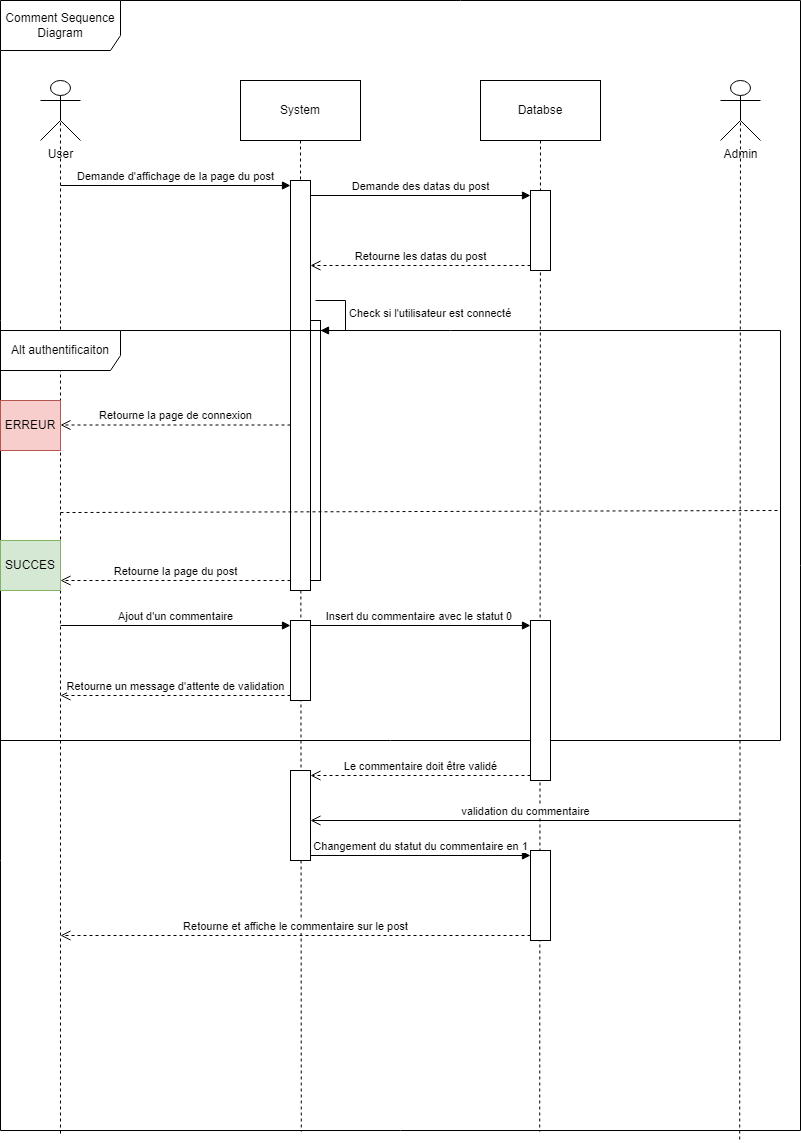

The diagram above was exported from draw.io. Its source (the exported page's mxGraphModel, read from the mxfile embedded in the PNG):
<mxGraphModel dx="1434" dy="758" grid="1" gridSize="10" guides="1" tooltips="1" connect="1" arrows="1" fold="1" page="1" pageScale="1" pageWidth="827" pageHeight="1169" math="0" shadow="0">
  <root>
    <mxCell id="0" />
    <mxCell id="1" parent="0" />
    <mxCell id="bZeiYDfQmU61LdnviUkx-1" value="Comment Sequence Diagram" style="shape=umlFrame;whiteSpace=wrap;html=1;pointerEvents=0;width=120;height=50;" vertex="1" parent="1">
      <mxGeometry x="20" y="20" width="800" height="1130" as="geometry" />
    </mxCell>
    <mxCell id="bZeiYDfQmU61LdnviUkx-7" style="rounded=0;orthogonalLoop=1;jettySize=auto;html=1;exitX=0.5;exitY=0.5;exitDx=0;exitDy=0;exitPerimeter=0;entryX=0.075;entryY=1.004;entryDx=0;entryDy=0;entryPerimeter=0;dashed=1;endArrow=none;endFill=0;" edge="1" parent="1" source="bZeiYDfQmU61LdnviUkx-2" target="bZeiYDfQmU61LdnviUkx-1">
      <mxGeometry relative="1" as="geometry" />
    </mxCell>
    <mxCell id="bZeiYDfQmU61LdnviUkx-2" value="User" style="shape=umlActor;verticalLabelPosition=bottom;verticalAlign=top;html=1;" vertex="1" parent="1">
      <mxGeometry x="60" y="100" width="40" height="60" as="geometry" />
    </mxCell>
    <mxCell id="bZeiYDfQmU61LdnviUkx-10" style="rounded=0;orthogonalLoop=1;jettySize=auto;html=1;exitX=0.5;exitY=0.5;exitDx=0;exitDy=0;exitPerimeter=0;entryX=0.924;entryY=1.009;entryDx=0;entryDy=0;entryPerimeter=0;endArrow=none;endFill=0;dashed=1;" edge="1" parent="1" source="bZeiYDfQmU61LdnviUkx-3" target="bZeiYDfQmU61LdnviUkx-1">
      <mxGeometry relative="1" as="geometry" />
    </mxCell>
    <mxCell id="bZeiYDfQmU61LdnviUkx-3" value="Admin" style="shape=umlActor;verticalLabelPosition=bottom;verticalAlign=top;html=1;" vertex="1" parent="1">
      <mxGeometry x="740" y="100" width="40" height="60" as="geometry" />
    </mxCell>
    <mxCell id="bZeiYDfQmU61LdnviUkx-8" style="rounded=0;orthogonalLoop=1;jettySize=auto;html=1;exitX=0.5;exitY=1;exitDx=0;exitDy=0;entryX=0.376;entryY=1.001;entryDx=0;entryDy=0;entryPerimeter=0;dashed=1;endArrow=none;endFill=0;" edge="1" parent="1" source="bZeiYDfQmU61LdnviUkx-4" target="bZeiYDfQmU61LdnviUkx-1">
      <mxGeometry relative="1" as="geometry" />
    </mxCell>
    <mxCell id="bZeiYDfQmU61LdnviUkx-4" value="System" style="rounded=0;whiteSpace=wrap;html=1;" vertex="1" parent="1">
      <mxGeometry x="260" y="100" width="120" height="60" as="geometry" />
    </mxCell>
    <mxCell id="bZeiYDfQmU61LdnviUkx-9" style="rounded=0;orthogonalLoop=1;jettySize=auto;html=1;exitX=0.5;exitY=1;exitDx=0;exitDy=0;entryX=0.674;entryY=1.001;entryDx=0;entryDy=0;entryPerimeter=0;dashed=1;endArrow=none;endFill=0;" edge="1" parent="1" source="bZeiYDfQmU61LdnviUkx-6" target="bZeiYDfQmU61LdnviUkx-1">
      <mxGeometry relative="1" as="geometry" />
    </mxCell>
    <mxCell id="bZeiYDfQmU61LdnviUkx-6" value="Databse" style="rounded=0;whiteSpace=wrap;html=1;" vertex="1" parent="1">
      <mxGeometry x="500" y="100" width="120" height="60" as="geometry" />
    </mxCell>
    <mxCell id="bZeiYDfQmU61LdnviUkx-11" value="" style="html=1;points=[[0,0,0,0,5],[0,1,0,0,-5],[1,0,0,0,5],[1,1,0,0,-5]];perimeter=orthogonalPerimeter;outlineConnect=0;targetShapes=umlLifeline;portConstraint=eastwest;newEdgeStyle={&quot;curved&quot;:0,&quot;rounded&quot;:0};" vertex="1" parent="1">
      <mxGeometry x="310" y="200" width="20" height="410" as="geometry" />
    </mxCell>
    <mxCell id="bZeiYDfQmU61LdnviUkx-12" value="Demande d'affichage de la page du post" style="html=1;verticalAlign=bottom;endArrow=block;curved=0;rounded=0;entryX=0;entryY=0;entryDx=0;entryDy=5;" edge="1" target="bZeiYDfQmU61LdnviUkx-11" parent="1">
      <mxGeometry relative="1" as="geometry">
        <mxPoint x="80" y="205" as="sourcePoint" />
      </mxGeometry>
    </mxCell>
    <mxCell id="bZeiYDfQmU61LdnviUkx-13" value="Retourne la page du post" style="html=1;verticalAlign=bottom;endArrow=open;dashed=1;endSize=8;curved=0;rounded=0;exitX=0;exitY=1;exitDx=0;exitDy=-5;" edge="1" parent="1">
      <mxGeometry relative="1" as="geometry">
        <mxPoint x="80" y="600" as="targetPoint" />
        <mxPoint x="310" y="599.9999999999989" as="sourcePoint" />
      </mxGeometry>
    </mxCell>
    <mxCell id="bZeiYDfQmU61LdnviUkx-14" value="" style="html=1;points=[[0,0,0,0,5],[0,1,0,0,-5],[1,0,0,0,5],[1,1,0,0,-5]];perimeter=orthogonalPerimeter;outlineConnect=0;targetShapes=umlLifeline;portConstraint=eastwest;newEdgeStyle={&quot;curved&quot;:0,&quot;rounded&quot;:0};" vertex="1" parent="1">
      <mxGeometry x="550" y="210" width="20" height="80" as="geometry" />
    </mxCell>
    <mxCell id="bZeiYDfQmU61LdnviUkx-15" value="Demande des datas du post" style="html=1;verticalAlign=bottom;endArrow=block;curved=0;rounded=0;entryX=0;entryY=0;entryDx=0;entryDy=5;" edge="1" target="bZeiYDfQmU61LdnviUkx-14" parent="1" source="bZeiYDfQmU61LdnviUkx-11">
      <mxGeometry relative="1" as="geometry">
        <mxPoint x="490" y="215" as="sourcePoint" />
      </mxGeometry>
    </mxCell>
    <mxCell id="bZeiYDfQmU61LdnviUkx-16" value="Retourne les datas du post" style="html=1;verticalAlign=bottom;endArrow=open;dashed=1;endSize=8;curved=0;rounded=0;exitX=0;exitY=1;exitDx=0;exitDy=-5;" edge="1" source="bZeiYDfQmU61LdnviUkx-14" parent="1" target="bZeiYDfQmU61LdnviUkx-11">
      <mxGeometry relative="1" as="geometry">
        <mxPoint x="490" y="285" as="targetPoint" />
      </mxGeometry>
    </mxCell>
    <mxCell id="bZeiYDfQmU61LdnviUkx-17" value="" style="html=1;points=[[0,0,0,0,5],[0,1,0,0,-5],[1,0,0,0,5],[1,1,0,0,-5]];perimeter=orthogonalPerimeter;outlineConnect=0;targetShapes=umlLifeline;portConstraint=eastwest;newEdgeStyle={&quot;curved&quot;:0,&quot;rounded&quot;:0};" vertex="1" parent="1">
      <mxGeometry x="330" y="340" width="10" height="260" as="geometry" />
    </mxCell>
    <mxCell id="bZeiYDfQmU61LdnviUkx-18" value="Check si l'utilisateur est connecté" style="html=1;align=left;spacingLeft=2;endArrow=block;rounded=0;edgeStyle=orthogonalEdgeStyle;curved=0;rounded=0;" edge="1" target="bZeiYDfQmU61LdnviUkx-17" parent="1">
      <mxGeometry relative="1" as="geometry">
        <mxPoint x="335" y="320" as="sourcePoint" />
        <Array as="points">
          <mxPoint x="365" y="350" />
        </Array>
      </mxGeometry>
    </mxCell>
    <mxCell id="bZeiYDfQmU61LdnviUkx-19" value="Alt authentificaiton" style="shape=umlFrame;whiteSpace=wrap;html=1;pointerEvents=0;width=120;height=40;" vertex="1" parent="1">
      <mxGeometry x="20" y="350" width="780" height="410" as="geometry" />
    </mxCell>
    <mxCell id="bZeiYDfQmU61LdnviUkx-20" value="" style="endArrow=none;dashed=1;html=1;rounded=0;exitX=0;exitY=0.429;exitDx=0;exitDy=0;exitPerimeter=0;entryX=0.999;entryY=0.424;entryDx=0;entryDy=0;entryPerimeter=0;" edge="1" parent="1">
      <mxGeometry width="50" height="50" relative="1" as="geometry">
        <mxPoint x="80" y="532.0499999999998" as="sourcePoint" />
        <mxPoint x="799.2799999999997" y="529.9999999999999" as="targetPoint" />
      </mxGeometry>
    </mxCell>
    <mxCell id="bZeiYDfQmU61LdnviUkx-22" value="ERREUR" style="rounded=0;whiteSpace=wrap;html=1;fillColor=#f8cecc;strokeColor=#b85450;" vertex="1" parent="1">
      <mxGeometry x="20" y="420" width="60" height="50" as="geometry" />
    </mxCell>
    <mxCell id="bZeiYDfQmU61LdnviUkx-23" value="SUCCES" style="rounded=0;whiteSpace=wrap;html=1;fillColor=#d5e8d4;strokeColor=#82b366;" vertex="1" parent="1">
      <mxGeometry x="20" y="560" width="60" height="50" as="geometry" />
    </mxCell>
    <mxCell id="bZeiYDfQmU61LdnviUkx-24" value="Retourne la page de connexion" style="html=1;verticalAlign=bottom;endArrow=open;dashed=1;endSize=8;curved=0;rounded=0;exitX=0;exitY=1;exitDx=0;exitDy=-5;" edge="1" parent="1">
      <mxGeometry relative="1" as="geometry">
        <mxPoint x="80" y="444.5" as="targetPoint" />
        <mxPoint x="310" y="444.49999999999886" as="sourcePoint" />
      </mxGeometry>
    </mxCell>
    <mxCell id="bZeiYDfQmU61LdnviUkx-27" value="" style="html=1;points=[[0,0,0,0,5],[0,1,0,0,-5],[1,0,0,0,5],[1,1,0,0,-5]];perimeter=orthogonalPerimeter;outlineConnect=0;targetShapes=umlLifeline;portConstraint=eastwest;newEdgeStyle={&quot;curved&quot;:0,&quot;rounded&quot;:0};" vertex="1" parent="1">
      <mxGeometry x="310" y="640" width="20" height="80" as="geometry" />
    </mxCell>
    <mxCell id="bZeiYDfQmU61LdnviUkx-28" value="Ajout d'un commentaire" style="html=1;verticalAlign=bottom;endArrow=block;curved=0;rounded=0;entryX=0;entryY=0;entryDx=0;entryDy=5;" edge="1" target="bZeiYDfQmU61LdnviUkx-27" parent="1">
      <mxGeometry relative="1" as="geometry">
        <mxPoint x="80" y="645" as="sourcePoint" />
      </mxGeometry>
    </mxCell>
    <mxCell id="bZeiYDfQmU61LdnviUkx-29" value="Retourne un message d'attente de validation" style="html=1;verticalAlign=bottom;endArrow=open;dashed=1;endSize=8;curved=0;rounded=0;exitX=0;exitY=1;exitDx=0;exitDy=-5;" edge="1" source="bZeiYDfQmU61LdnviUkx-27" parent="1">
      <mxGeometry relative="1" as="geometry">
        <mxPoint x="80" y="715" as="targetPoint" />
      </mxGeometry>
    </mxCell>
    <mxCell id="bZeiYDfQmU61LdnviUkx-30" value="" style="html=1;points=[[0,0,0,0,5],[0,1,0,0,-5],[1,0,0,0,5],[1,1,0,0,-5]];perimeter=orthogonalPerimeter;outlineConnect=0;targetShapes=umlLifeline;portConstraint=eastwest;newEdgeStyle={&quot;curved&quot;:0,&quot;rounded&quot;:0};" vertex="1" parent="1">
      <mxGeometry x="550" y="640" width="20" height="160" as="geometry" />
    </mxCell>
    <mxCell id="bZeiYDfQmU61LdnviUkx-31" value="Insert du commentaire avec le statut 0&amp;nbsp;" style="html=1;verticalAlign=bottom;endArrow=block;curved=0;rounded=0;entryX=0;entryY=0;entryDx=0;entryDy=5;exitX=1;exitY=0;exitDx=0;exitDy=5;exitPerimeter=0;" edge="1" target="bZeiYDfQmU61LdnviUkx-30" parent="1" source="bZeiYDfQmU61LdnviUkx-27">
      <mxGeometry relative="1" as="geometry">
        <mxPoint x="480" y="715" as="sourcePoint" />
      </mxGeometry>
    </mxCell>
    <mxCell id="bZeiYDfQmU61LdnviUkx-32" value="Le commentaire doit être validé" style="html=1;verticalAlign=bottom;endArrow=open;dashed=1;endSize=8;curved=0;rounded=0;exitX=0;exitY=1;exitDx=0;exitDy=-5;entryX=1;entryY=0;entryDx=0;entryDy=5;entryPerimeter=0;" edge="1" source="bZeiYDfQmU61LdnviUkx-30" parent="1" target="bZeiYDfQmU61LdnviUkx-33">
      <mxGeometry relative="1" as="geometry">
        <mxPoint x="320" y="795" as="targetPoint" />
      </mxGeometry>
    </mxCell>
    <mxCell id="bZeiYDfQmU61LdnviUkx-33" value="" style="html=1;points=[[0,0,0,0,5],[0,1,0,0,-5],[1,0,0,0,5],[1,1,0,0,-5]];perimeter=orthogonalPerimeter;outlineConnect=0;targetShapes=umlLifeline;portConstraint=eastwest;newEdgeStyle={&quot;curved&quot;:0,&quot;rounded&quot;:0};" vertex="1" parent="1">
      <mxGeometry x="310" y="790" width="20" height="90" as="geometry" />
    </mxCell>
    <mxCell id="bZeiYDfQmU61LdnviUkx-35" value="validation du commentaire" style="html=1;verticalAlign=bottom;endArrow=open;endSize=8;curved=0;rounded=0;" edge="1" parent="1">
      <mxGeometry relative="1" as="geometry">
        <mxPoint x="760" y="840" as="sourcePoint" />
        <mxPoint x="330" y="840" as="targetPoint" />
      </mxGeometry>
    </mxCell>
    <mxCell id="bZeiYDfQmU61LdnviUkx-36" value="" style="html=1;points=[[0,0,0,0,5],[0,1,0,0,-5],[1,0,0,0,5],[1,1,0,0,-5]];perimeter=orthogonalPerimeter;outlineConnect=0;targetShapes=umlLifeline;portConstraint=eastwest;newEdgeStyle={&quot;curved&quot;:0,&quot;rounded&quot;:0};" vertex="1" parent="1">
      <mxGeometry x="550" y="870" width="20" height="90" as="geometry" />
    </mxCell>
    <mxCell id="bZeiYDfQmU61LdnviUkx-37" value="Changement du statut du commentaire en 1" style="html=1;verticalAlign=bottom;endArrow=block;curved=0;rounded=0;entryX=0;entryY=0;entryDx=0;entryDy=5;exitX=1;exitY=1;exitDx=0;exitDy=-5;exitPerimeter=0;" edge="1" target="bZeiYDfQmU61LdnviUkx-36" parent="1" source="bZeiYDfQmU61LdnviUkx-33">
      <mxGeometry relative="1" as="geometry">
        <mxPoint x="480" y="885" as="sourcePoint" />
      </mxGeometry>
    </mxCell>
    <mxCell id="bZeiYDfQmU61LdnviUkx-38" value="Retourne et affiche le commentaire sur le post" style="html=1;verticalAlign=bottom;endArrow=open;dashed=1;endSize=8;curved=0;rounded=0;exitX=0;exitY=1;exitDx=0;exitDy=-5;" edge="1" source="bZeiYDfQmU61LdnviUkx-36" parent="1">
      <mxGeometry relative="1" as="geometry">
        <mxPoint x="80" y="955" as="targetPoint" />
      </mxGeometry>
    </mxCell>
  </root>
</mxGraphModel>